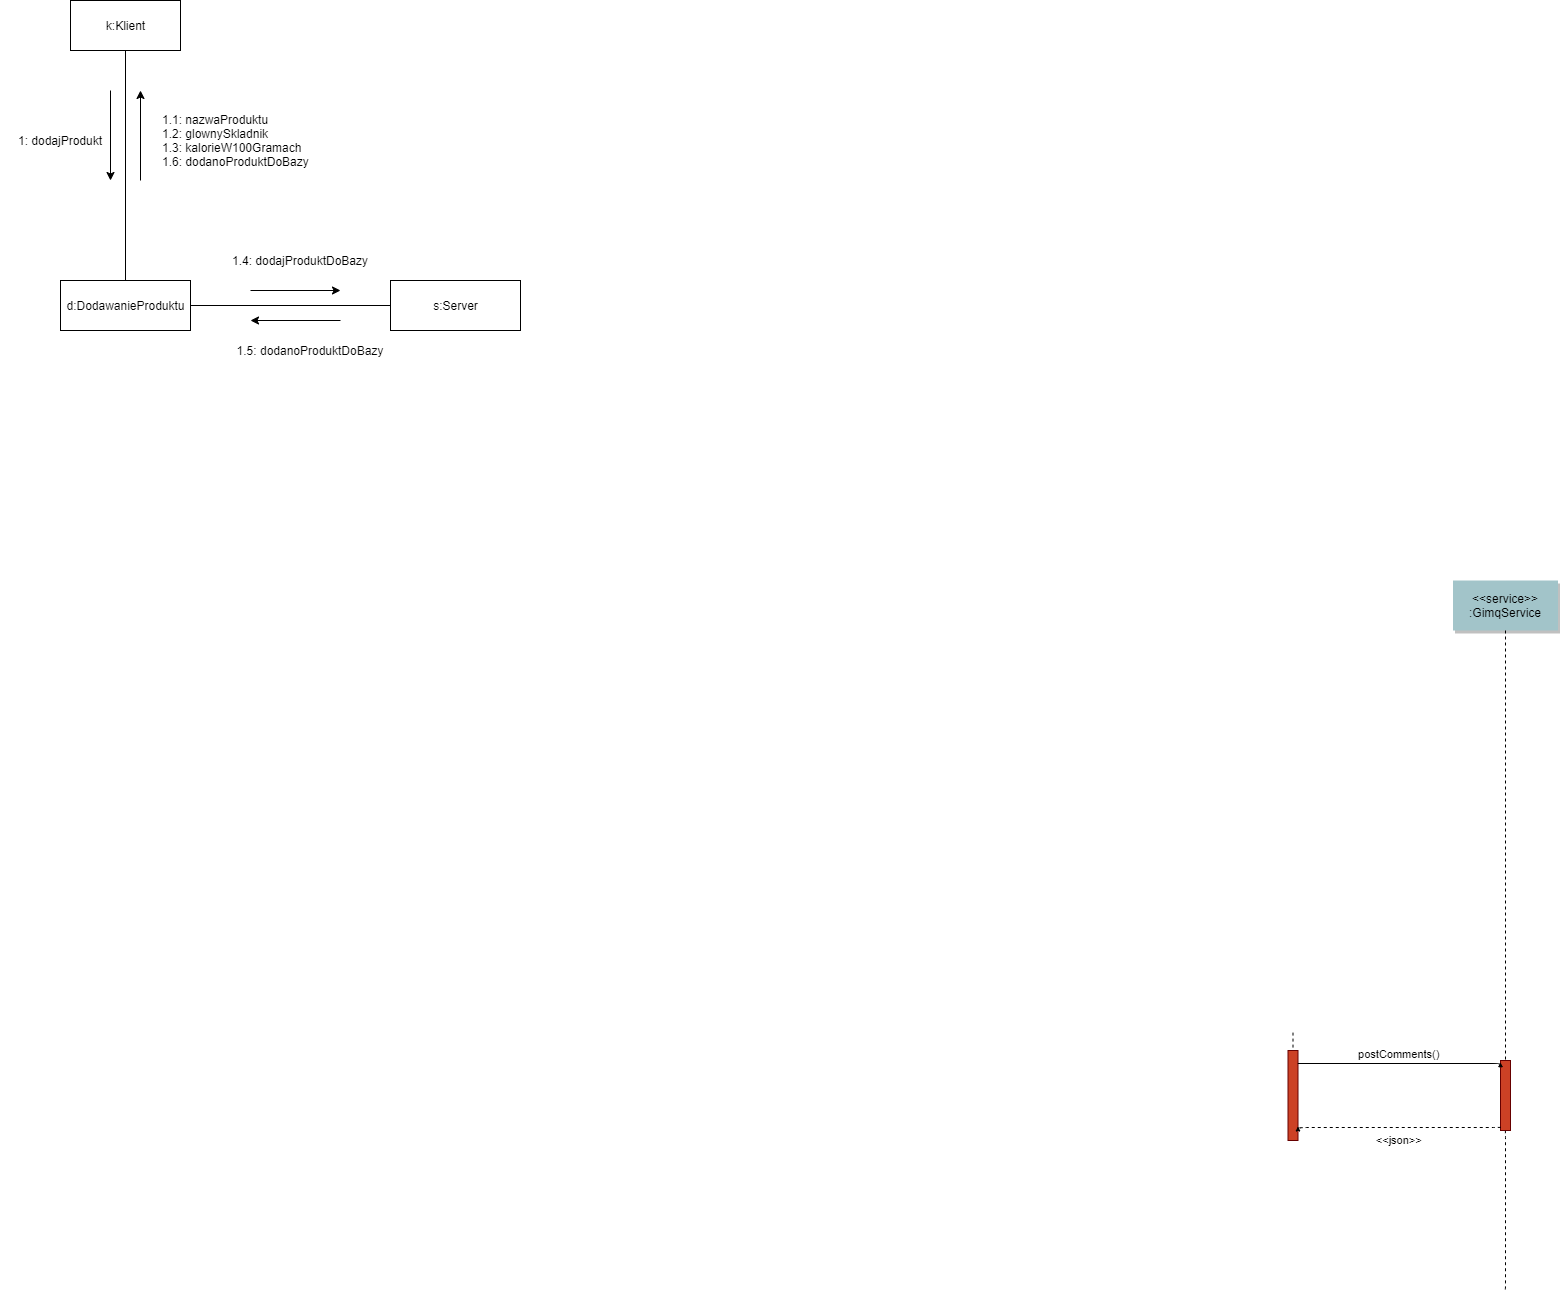

The diagram above was exported from draw.io. Its source (the exported page's mxGraphModel, read from the mxfile embedded in the PNG):
<mxGraphModel dx="1438" dy="1348" grid="1" gridSize="10" guides="1" tooltips="1" connect="1" arrows="1" fold="1" page="0" pageScale="1.5" pageWidth="826" pageHeight="1169" background="#ffffff" math="0" shadow="0">
  <root>
    <mxCell id="0" />
    <mxCell id="1" parent="0" />
    <mxCell id="81" value="" style="edgeStyle=elbowEdgeStyle;elbow=horizontal;endArrow=none;dashed=1" parent="1" edge="1">
      <mxGeometry x="1460" y="437.8935185185186" width="100" height="100" as="geometry">
        <mxPoint x="1354.5" y="610" as="sourcePoint" />
        <mxPoint x="1354.5" y="770" as="targetPoint" />
      </mxGeometry>
    </mxCell>
    <mxCell id="56" value="" style="edgeStyle=none;endArrow=none;dashed=1" parent="1" target="57" edge="1">
      <mxGeometry x="1204.0711805555559" y="380.08680555555554" width="100" height="100" as="geometry">
        <mxPoint x="1142.5" y="512.0833333333335" as="sourcePoint" />
        <mxPoint x="1350" y="445.08680555555554" as="targetPoint" />
      </mxGeometry>
    </mxCell>
    <mxCell id="57" value="" style="fillColor=#CC4125;strokeColor=#660000" parent="1" vertex="1">
      <mxGeometry x="1137.5" y="530" width="10" height="90" as="geometry" />
    </mxCell>
    <mxCell id="58" value="" style="fillColor=#CC4125;strokeColor=#660000" parent="1" vertex="1">
      <mxGeometry x="1350" y="540" width="10" height="70" as="geometry" />
    </mxCell>
    <mxCell id="62" value="postComments()" style="edgeStyle=elbowEdgeStyle;elbow=vertical;verticalLabelPosition=top;verticalAlign=bottom" parent="1" edge="1">
      <mxGeometry x="1225" y="309.5" width="100" height="100" as="geometry">
        <mxPoint x="1147.5" y="542.5" as="sourcePoint" />
        <mxPoint x="1350" y="542.5" as="targetPoint" />
        <Array as="points" />
      </mxGeometry>
    </mxCell>
    <mxCell id="63" value="&lt;&lt;json&gt;&gt;" style="edgeStyle=elbowEdgeStyle;elbow=vertical;dashed=1;verticalLabelPosition=bottom;verticalAlign=top" parent="1" edge="1">
      <mxGeometry x="1075" y="396" width="100" height="100" as="geometry">
        <mxPoint x="1350" y="606.5" as="sourcePoint" />
        <mxPoint x="1147.5" y="606.5" as="targetPoint" />
        <Array as="points" />
      </mxGeometry>
    </mxCell>
    <mxCell id="64" value="&lt;&lt;service&gt;&gt;&#10;:GimqService" style="shadow=1;fillColor=#A2C4C9;strokeColor=none" parent="1" vertex="1">
      <mxGeometry x="1302.5" y="60" width="105" height="50" as="geometry" />
    </mxCell>
    <mxCell id="65" value="" style="edgeStyle=none;endArrow=none;dashed=1" parent="1" source="64" target="58" edge="1">
      <mxGeometry x="1174.0711805555559" y="210" width="100" height="100" as="geometry">
        <mxPoint x="1222.5" y="115" as="sourcePoint" />
        <mxPoint x="1222.5" y="445" as="targetPoint" />
      </mxGeometry>
    </mxCell>
    <mxCell id="fgd2VfyrsfsUkZpQ4Mo0-99" value="k:Klient" style="html=1;" vertex="1" parent="1">
      <mxGeometry x="-80" y="-520" width="110" height="50" as="geometry" />
    </mxCell>
    <mxCell id="fgd2VfyrsfsUkZpQ4Mo0-101" value="" style="endArrow=none;html=1;entryX=0.5;entryY=1;entryDx=0;entryDy=0;" edge="1" parent="1" target="fgd2VfyrsfsUkZpQ4Mo0-99">
      <mxGeometry width="50" height="50" relative="1" as="geometry">
        <mxPoint x="-25" y="-240" as="sourcePoint" />
        <mxPoint x="320" y="-290" as="targetPoint" />
      </mxGeometry>
    </mxCell>
    <mxCell id="fgd2VfyrsfsUkZpQ4Mo0-102" value="1: dodajProdukt" style="text;html=1;strokeColor=none;fillColor=none;align=center;verticalAlign=middle;whiteSpace=wrap;rounded=0;" vertex="1" parent="1">
      <mxGeometry x="-150" y="-400" width="120" height="40" as="geometry" />
    </mxCell>
    <mxCell id="fgd2VfyrsfsUkZpQ4Mo0-103" value="d:DodawanieProduktu" style="html=1;" vertex="1" parent="1">
      <mxGeometry x="-90" y="-240" width="130" height="50" as="geometry" />
    </mxCell>
    <mxCell id="fgd2VfyrsfsUkZpQ4Mo0-104" value="" style="endArrow=classic;html=1;" edge="1" parent="1">
      <mxGeometry width="50" height="50" relative="1" as="geometry">
        <mxPoint x="-40" y="-430" as="sourcePoint" />
        <mxPoint x="-40" y="-340" as="targetPoint" />
      </mxGeometry>
    </mxCell>
    <mxCell id="fgd2VfyrsfsUkZpQ4Mo0-105" value="" style="endArrow=classic;html=1;" edge="1" parent="1">
      <mxGeometry width="50" height="50" relative="1" as="geometry">
        <mxPoint x="-10" y="-340" as="sourcePoint" />
        <mxPoint x="-10" y="-430" as="targetPoint" />
      </mxGeometry>
    </mxCell>
    <mxCell id="fgd2VfyrsfsUkZpQ4Mo0-106" value="1.1: nazwaProduktu&lt;br&gt;1.2: glownySkladnik&lt;br&gt;1.3: kalorieW100Gramach&lt;br&gt;1.6: dodanoProduktDoBazy" style="text;html=1;strokeColor=none;fillColor=none;align=left;verticalAlign=middle;whiteSpace=wrap;rounded=0;" vertex="1" parent="1">
      <mxGeometry x="10" y="-420" width="160" height="80" as="geometry" />
    </mxCell>
    <mxCell id="fgd2VfyrsfsUkZpQ4Mo0-108" value="s:Server" style="html=1;" vertex="1" parent="1">
      <mxGeometry x="240" y="-240" width="130" height="50" as="geometry" />
    </mxCell>
    <mxCell id="fgd2VfyrsfsUkZpQ4Mo0-109" value="1.4: dodajProduktDoBazy" style="text;html=1;strokeColor=none;fillColor=none;align=center;verticalAlign=middle;whiteSpace=wrap;rounded=0;" vertex="1" parent="1">
      <mxGeometry x="80" y="-280" width="140" height="40" as="geometry" />
    </mxCell>
    <mxCell id="fgd2VfyrsfsUkZpQ4Mo0-110" value="" style="endArrow=classic;html=1;" edge="1" parent="1">
      <mxGeometry width="50" height="50" relative="1" as="geometry">
        <mxPoint x="100" y="-230" as="sourcePoint" />
        <mxPoint x="190" y="-230" as="targetPoint" />
      </mxGeometry>
    </mxCell>
    <mxCell id="fgd2VfyrsfsUkZpQ4Mo0-111" value="" style="endArrow=none;html=1;exitX=1;exitY=0.5;exitDx=0;exitDy=0;entryX=0;entryY=0.5;entryDx=0;entryDy=0;" edge="1" parent="1" source="fgd2VfyrsfsUkZpQ4Mo0-103" target="fgd2VfyrsfsUkZpQ4Mo0-108">
      <mxGeometry width="50" height="50" relative="1" as="geometry">
        <mxPoint x="270" y="-270" as="sourcePoint" />
        <mxPoint x="320" y="-320" as="targetPoint" />
      </mxGeometry>
    </mxCell>
    <mxCell id="fgd2VfyrsfsUkZpQ4Mo0-112" value="" style="endArrow=classic;html=1;" edge="1" parent="1">
      <mxGeometry width="50" height="50" relative="1" as="geometry">
        <mxPoint x="190" y="-200" as="sourcePoint" />
        <mxPoint x="100" y="-200" as="targetPoint" />
      </mxGeometry>
    </mxCell>
    <mxCell id="fgd2VfyrsfsUkZpQ4Mo0-113" value="1.5: dodanoProduktDoBazy" style="text;html=1;strokeColor=none;fillColor=none;align=center;verticalAlign=middle;whiteSpace=wrap;rounded=0;" vertex="1" parent="1">
      <mxGeometry x="80" y="-190" width="160" height="40" as="geometry" />
    </mxCell>
  </root>
</mxGraphModel>